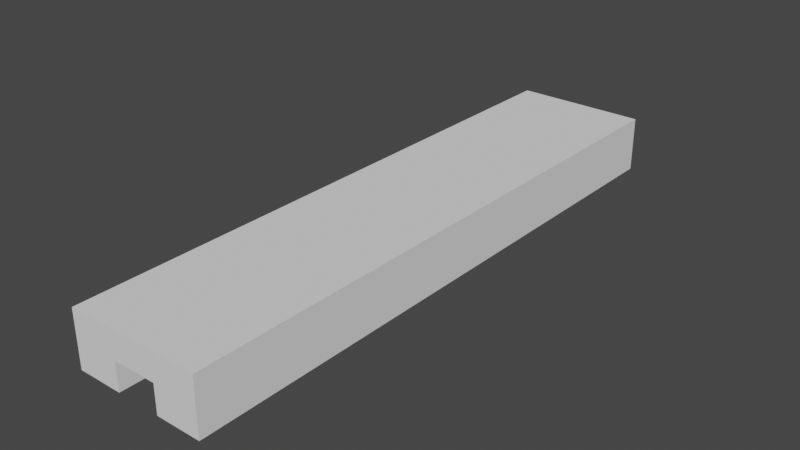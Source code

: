 # Source: Board-Wall.blend  (saved by Blender 3.1.7; exported with 4.5.12 LTS)
import bpy
from mathutils import Matrix  # noqa: F401  (used for matrix-valued properties, if any)

bpy.ops.wm.read_factory_settings(use_empty=True)
scene = bpy.context.scene
scene.name = 'Scene'

# ---- collections
col_boardtilel = bpy.data.collections.new('BoardTileL'); scene.collection.children.link(col_boardtilel)

# ---- world
world_world = bpy.data.worlds.new('World'); scene.world = world_world
world_world.use_nodes = True; world_world.node_tree.nodes.clear()
_N = world_world.node_tree.nodes; _L = world_world.node_tree.links
n0 = _N.new('ShaderNodeOutputWorld'); n0.name = 'World Output'; n0.location = (300, 300)
n1 = _N.new('ShaderNodeBackground'); n1.name = 'Background'; n1.location = (10, 300)
n1.inputs[0].default_value = (0.05088, 0.05088, 0.05088, 1.0)
_L.new(n1.outputs[0], n0.inputs[0])
n0.is_active_output = True
world_world.color = (0.05088, 0.05088, 0.05088)
world_world.use_sun_shadow = False
world_world.sun_shadow_jitter_overblur = 0.0

# ---- meshes
me_cube_002 = bpy.data.meshes.new('Cube.002')
me_cube_002.from_pydata([(-1.0, -1.0, -1.0), (-1.0, -1.0, 1.0), (-1.0, 1.0, -1.0), (-1.0, 1.0, 1.0), (1.0, -1.0, -1.0), (1.0, -1.0, 1.0), (1.0, 1.0, -1.0), (1.0, 1.0, 1.0), (-1.0, -0.32, -1.0), (-1.0, -0.32, 1.0), (1.0, -0.32, -1.0), (1.0, -0.32, 1.0), (-1.0, 0.33, 1.0), (1.0, 0.33, -1.0), (-1.0, 0.33, -1.0), (1.0, 0.33, 1.0), (-1.0, 0.33, 0.01891), (-1.0, -0.32, 0.01891), (1.0, -0.32, 0.01891), (1.0, 0.33, 0.01891)], [], [(14, 12, 3, 2), (2, 3, 7, 6), (10, 11, 5, 4), (4, 5, 1, 0), (8, 10, 4, 0), (11, 9, 1, 5), (15, 12, 9, 11), (14, 13, 19, 16), (12, 16, 14), (0, 1, 9, 8), (6, 7, 15, 13), (2, 6, 13, 14), (7, 3, 12, 15), (9, 17, 8), (16, 19, 18, 17), (9, 16, 17), (10, 8, 17, 18), (9, 12, 16), (15, 19, 13), (11, 18, 10), (15, 18, 19), (15, 11, 18)])
_uv = me_cube_002.uv_layers.new(name='UVMap')
_uv.uv.foreach_set('vector', [0.375, 0.1663, 0.625, 0.1663, 0.625, 0.25, 0.375, 0.25, 0.375, 0.25, 0.625, 0.25, 0.625, 0.5, 0.375, 0.5, 0.375, 0.665, 0.625, 0.665, 0.625, 0.75, 0.375, 0.75, 0.375, 0.75, 0.625, 0.75, 0.625, 1.0, 0.375, 1.0, 0.125, 0.665, 0.375, 0.665, 0.375, 0.75, 0.125, 0.75, 0.625, 0.665, 0.875, 0.665, 0.875, 0.75, 0.625, 0.75, 0.625, 0.5838, 0.875, 0.5838, 0.875, 0.665, 0.625, 0.665, 0.125, 0.5838, 0.375, 0.5838, 0.375, 0.5838, 0.125, 0.5838, 0.0, 0.0, 0.0, 0.0, 0.0, 0.0, 0.375, 0.0, 0.625, 0.0, 0.625, 0.085, 0.375, 0.085, 0.375, 0.5, 0.625, 0.5, 0.625, 0.5838, 0.375, 0.5838, 0.125, 0.5, 0.375, 0.5, 0.375, 0.5838, 0.125, 0.5838, 0.625, 0.5, 0.875, 0.5, 0.875, 0.5838, 0.625, 0.5838, 0.0, 0.0, 0.0, 0.0, 0.0, 0.0, 0.125, 0.5838, 0.375, 0.5838, 0.375, 0.665, 0.125, 0.665, 0.0, 0.0, 0.0, 0.0, 0.0, 0.0, 0.375, 0.665, 0.125, 0.665, 0.125, 0.665, 0.375, 0.665, 0.0, 0.0, 0.0, 0.0, 0.0, 0.0, 0.0, 0.0, 0.0, 0.0, 0.0, 0.0, 0.0, 0.0, 0.0, 0.0, 0.0, 0.0, 0.0, 0.0, 0.0, 0.0, 0.0, 0.0, 0.0, 0.0, 0.0, 0.0, 0.0, 0.0])
me_cube_002.use_remesh_fix_poles = True
me_cube_002.use_remesh_preserve_attributes = False
me_cube_002.update()

# ---- objects
ob_wall = bpy.data.objects.new('Wall', me_cube_002)

# ---- transforms, parenting, visibility, modifiers, constraints
ob_wall.location = (14.85, 9.335, 0.683)
ob_wall.rotation_euler = (0.0, -0.0, -1.571)
ob_wall.scale = (1.155, 0.2597, 0.1079)

# ---- collection membership
col_boardtilel.objects.link(ob_wall)

# ---- scene / render settings (as saved in the file)
scene.frame_start = 1; scene.frame_end = 250; scene.frame_set(105)
scene.render.engine = 'BLENDER_EEVEE_NEXT'
scene.cycles.sampling_pattern = 'TABULATED_SOBOL'
scene.cycles.use_light_tree = False
scene.view_settings.view_transform = 'Filmic'
scene.unit_settings.scale_length = 0.01
bpy.context.view_layer.update()

# ---- added for rendering (the .blend has no active camera and no usable light): camera, sun
cam_auto = bpy.data.cameras.new('AutoCamera')
cam_auto.lens = 50.0
cam_auto.sensor_width = 36.0
cam_auto.clip_end = 1000.0
ob_auto_camera = bpy.data.objects.new('AutoCamera', cam_auto)
scene.collection.objects.link(ob_auto_camera)
ob_auto_camera.location = (17.0449, 6.69529, 2.44269)
ob_auto_camera.rotation_euler = (1.09748, -7.21219e-08, 0.694738)
scene.camera = ob_auto_camera
light_auto_sun = bpy.data.lights.new('AutoSun', 'SUN')
light_auto_sun.energy = 3.0
light_auto_sun.angle = 0.0523599
ob_auto_sun = bpy.data.objects.new('AutoSun', light_auto_sun)
scene.collection.objects.link(ob_auto_sun)
ob_auto_sun.rotation_euler = (0.872665, 0.174533, 0.523599)
bpy.context.view_layer.update()
